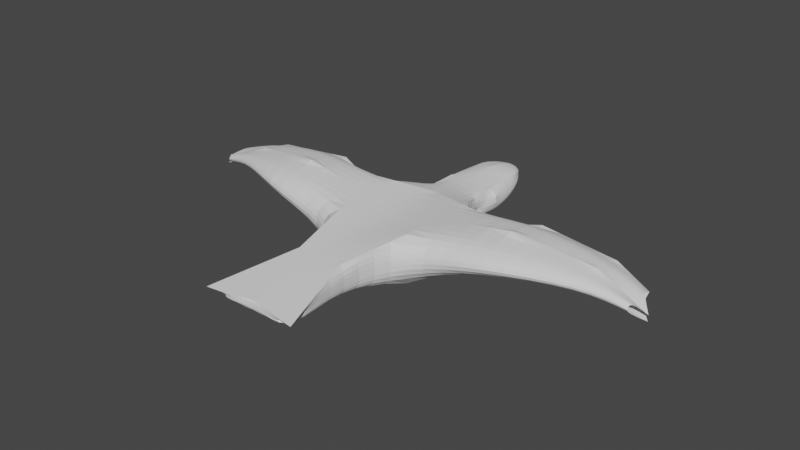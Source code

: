 # Source: Bird_Object.blend  (saved by Blender 2.81.16; exported with 4.5.12 LTS)
import bpy
from mathutils import Matrix  # noqa: F401  (used for matrix-valued properties, if any)

bpy.ops.wm.read_factory_settings(use_empty=True)
scene = bpy.context.scene
scene.name = 'Scene'

# ---- collections
col_collection = bpy.data.collections.new('Collection'); scene.collection.children.link(col_collection)

# ---- world
world_world = bpy.data.worlds.new('World'); scene.world = world_world
world_world.use_nodes = True; world_world.node_tree.nodes.clear()
_N = world_world.node_tree.nodes; _L = world_world.node_tree.links
n0 = _N.new('ShaderNodeOutputWorld'); n0.name = 'World Output'; n0.location = (300, 300)
n1 = _N.new('ShaderNodeBackground'); n1.name = 'Background'; n1.location = (10, 300)
n1.inputs[0].default_value = (0.05088, 0.05088, 0.05088, 1.0)
_L.new(n1.outputs[0], n0.inputs[0])
n0.is_active_output = True
world_world.color = (0.05088, 0.05088, 0.05088)
world_world.use_sun_shadow = False
world_world.sun_shadow_jitter_overblur = 0.0

# ---- meshes
me_cube_005 = bpy.data.meshes.new('Cube.005')
me_cube_005.from_pydata([(-0.9959, -1.0, -0.9695), (-0.9959, -1.0, 0.2799), (-0.9959, 1.0, -0.9695), (-0.9959, 1.0, 0.2799), (-0.9959, 0.0, -0.9695), (-0.9959, -1.0, -0.4154), (-0.9959, 0.0, 0.2799), (-0.9959, 1.0, -0.4154), (0.0, 1.373, -0.9695), (0.0, 1.373, 0.1386), (0.0, -1.963, -0.9695), (0.0, -1.963, 0.1386), (0.0, 0.0, 0.1386), (0.0, 0.0, -0.9695), (-2.988, -0.684, -0.1355), (-2.988, -0.684, 0.5755), (-2.988, 0.9402, -0.1355), (-2.988, 0.9402, 0.5755), (-2.988, 0.1281, -0.1355), (-2.988, -1.422, 0.22), (-2.988, 0.1281, 0.5755), (-2.988, 1.393, 0.22), (-4.981, 0.002681, -0.1376), (-4.981, 0.002681, 0.2497), (-4.981, 0.8838, -0.1376), (-4.981, 0.8838, 0.2497), (-4.981, 0.4432, -0.1376), (-4.981, -0.2321, 0.05603), (-4.981, 0.4432, 0.2497), (-4.981, 1.295, 0.05603), (-5.955, 0.1617, -0.368), (-5.955, 0.1617, -0.07336), (-5.955, 0.7077, -0.368), (-5.955, 0.7077, -0.07336), (-6.309, 0.324, -0.4921), (-5.955, 0.04353, -0.2207), (-6.309, 0.324, -0.3388), (-5.955, 0.9895, -0.2207), (-6.309, 0.3247, -0.4154), (-0.6565, 2.033, -0.7485), (-0.6565, 2.033, -0.08232), (-0.6565, 2.033, -0.4154), (0.0, 2.45, -0.7485), (0.0, 2.45, -0.08232), (-0.597, 2.724, -0.7869), (-0.597, 2.724, -0.04389), (-0.7865, 2.724, -0.4154), (0.0, 3.397, -0.7869), (0.0, 3.397, 0.09203), (-0.7865, 2.724, -0.6012), (-0.5881, 3.507, -0.6551), (-0.7865, 2.724, -0.2297), (-0.5881, 3.507, -0.03978), (-0.7776, 3.507, -0.4154), (-0.004942, 4.386, -0.3802), (-0.004942, 4.386, -0.04533), (-0.4955, 4.177, -0.3802), (-0.4955, 4.177, -0.04533), (-0.4955, 4.177, -0.2128), (0.00545, 4.827, -0.4154), (-0.6031, -2.742, -0.6075), (-0.6031, -2.742, 0.1227), (-0.6031, -2.742, -0.2424), (0.0, -3.013, -0.6075), (0.0, -3.013, 0.1227), (-1.235, -4.895, -0.346), (-1.235, -4.895, -0.1388), (-1.235, -4.895, -0.2424), (0.0, -4.704, -0.3911), (0.0, -4.704, -0.09374), (0.0, -4.704, -0.2424)], [(38, 37), (35, 38), (38, 34), (36, 38)], [(12, 6, 1, 11), (9, 3, 6, 12), (4, 13, 10, 0), (2, 8, 13, 4), (3, 7, 21, 17), (4, 2, 16, 18), (2, 7, 21, 16), (0, 4, 18, 14), (5, 0, 14, 19), (1, 5, 19, 15), (6, 1, 15, 20), (6, 3, 17, 20), (19, 14, 22, 27), (20, 17, 25, 28), (20, 15, 23, 28), (16, 21, 29, 24), (14, 18, 26, 22), (17, 21, 29, 25), (18, 16, 24, 26), (15, 19, 27, 23), (23, 27, 35, 31), (27, 22, 30, 35), (28, 25, 33, 36), (28, 23, 31, 36), (24, 29, 37, 32), (22, 26, 34, 30), (25, 29, 37, 33), (26, 24, 32, 34), (7, 2, 39, 41), (9, 3, 40, 43), (2, 8, 42, 39), (7, 3, 40, 41), (41, 40, 45, 51, 46), (41, 39, 44, 49, 46), (43, 40, 45, 52, 48), (39, 42, 47, 50, 44), (50, 47, 54, 56), (48, 52, 57, 55), (56, 54, 59), (55, 57, 59), (0, 5, 62, 60), (11, 1, 61, 64), (5, 1, 61, 62), (10, 0, 60, 63), (63, 60, 65, 68), (64, 61, 66, 69), (60, 62, 67, 65), (62, 61, 66, 67), (46, 53, 51), (51, 53, 52), (45, 51, 52), (58, 59, 57), (52, 53, 58), (57, 52, 58), (49, 44, 50), (50, 53, 49), (56, 53, 50), (53, 46, 49), (56, 59, 58), (58, 53, 56), (65, 70, 68), (67, 70, 65), (66, 70, 67), (66, 69, 70)])
_uv = me_cube_005.uv_layers.new(name='UVMap')
_uv.uv.foreach_set('vector', [0.75, 0.625, 0.875, 0.625, 0.875, 0.75, 0.75, 0.75, 0.75, 0.5, 0.875, 0.5, 0.875, 0.625, 0.75, 0.625, 0.125, 0.625, 0.25, 0.625, 0.25, 0.75, 0.125, 0.75, 0.125, 0.5, 0.25, 0.5, 0.25, 0.625, 0.125, 0.625, 0.625, 0.25, 0.5, 0.25, 0.5, 0.25, 0.625, 0.25, 0.125, 0.625, 0.125, 0.5, 0.125, 0.5, 0.125, 0.625, 0.375, 0.25, 0.5, 0.25, 0.5, 0.25, 0.375, 0.25, 0.125, 0.75, 0.125, 0.625, 0.125, 0.625, 0.125, 0.75, 0.5, 1.0, 0.375, 1.0, 0.375, 1.0, 0.5, 1.0, 0.625, 1.0, 0.5, 1.0, 0.5, 1.0, 0.625, 1.0, 0.875, 0.625, 0.875, 0.75, 0.875, 0.75, 0.875, 0.625, 0.625, 0.125, 0.625, 0.25, 0.625, 0.25, 0.625, 0.125, 0.5, 1.0, 0.375, 1.0, 0.375, 1.0, 0.5, 1.0, 0.625, 0.125, 0.625, 0.25, 0.625, 0.25, 0.625, 0.125, 0.875, 0.625, 0.875, 0.75, 0.875, 0.75, 0.875, 0.625, 0.375, 0.25, 0.5, 0.25, 0.5, 0.25, 0.375, 0.25, 0.125, 0.75, 0.125, 0.625, 0.125, 0.625, 0.125, 0.75, 0.625, 0.25, 0.5, 0.25, 0.5, 0.25, 0.625, 0.25, 0.125, 0.625, 0.125, 0.5, 0.125, 0.5, 0.125, 0.625, 0.625, 1.0, 0.5, 1.0, 0.5, 1.0, 0.625, 1.0, 0.625, 1.0, 0.5, 1.0, 0.5, 1.0, 0.625, 1.0, 0.5, 1.0, 0.375, 1.0, 0.375, 1.0, 0.5, 1.0, 0.625, 0.125, 0.625, 0.25, 0.625, 0.25, 0.625, 0.125, 0.875, 0.625, 0.875, 0.75, 0.875, 0.75, 0.875, 0.625, 0.375, 0.25, 0.5, 0.25, 0.5, 0.25, 0.375, 0.25, 0.125, 0.75, 0.125, 0.625, 0.125, 0.625, 0.125, 0.75, 0.625, 0.25, 0.5, 0.25, 0.5, 0.25, 0.625, 0.25, 0.125, 0.625, 0.125, 0.5, 0.125, 0.5, 0.125, 0.625, 0.5, 0.25, 0.375, 0.25, 0.375, 0.25, 0.5, 0.25, 0.75, 0.5, 0.875, 0.5, 0.875, 0.5, 0.75, 0.5, 0.125, 0.5, 0.25, 0.5, 0.25, 0.5, 0.125, 0.5, 0.5, 0.25, 0.625, 0.25, 0.625, 0.25, 0.5, 0.25, 0.5, 0.25, 0.625, 0.25, 0.625, 0.25, 0.5625, 0.25, 0.5, 0.25, 0.5, 0.25, 0.375, 0.25, 0.375, 0.25, 0.4375, 0.25, 0.5, 0.25, 0.75, 0.5, 0.875, 0.5, 0.875, 0.5, 0.8125, 0.5, 0.75, 0.5, 0.125, 0.5, 0.25, 0.5, 0.25, 0.5, 0.1875, 0.5, 0.125, 0.5, 0.1875, 0.5, 0.25, 0.5, 0.25, 0.5, 0.1875, 0.5, 0.75, 0.5, 0.8125, 0.5, 0.8125, 0.5, 0.75, 0.5, 0.1875, 0.5, 0.25, 0.5, 0.1875, 0.5, 0.75, 0.5, 0.8125, 0.5, 0.75, 0.5, 0.375, 1.0, 0.5, 1.0, 0.5, 1.0, 0.375, 1.0, 0.625, 0.875, 0.625, 1.0, 0.625, 1.0, 0.625, 0.875, 0.5, 1.0, 0.625, 1.0, 0.625, 1.0, 0.5, 1.0, 0.25, 0.75, 0.125, 0.75, 0.125, 0.75, 0.25, 0.75, 0.25, 0.75, 0.125, 0.75, 0.125, 0.75, 0.25, 0.75, 0.625, 0.875, 0.625, 1.0, 0.625, 1.0, 0.625, 0.875, 0.375, 1.0, 0.5, 1.0, 0.5, 1.0, 0.375, 1.0, 0.5, 1.0, 0.625, 1.0, 0.625, 1.0, 0.5, 1.0, 0.0, 0.0, 0.0, 0.0, 0.0, 0.0, 0.0, 0.0, 0.0, 0.0, 0.0, 0.0, 0.0, 0.0, 0.0, 0.0, 0.0, 0.0, 0.0, 0.0, 0.0, 0.0, 0.0, 0.0, 0.0, 0.0, 0.0, 0.0, 0.0, 0.0, 0.0, 0.0, 0.0, 0.0, 0.0, 0.0, 0.0, 0.0, 0.0, 0.0, 0.0, 0.0, 0.0, 0.0, 0.0, 0.0, 0.0, 0.0, 0.0, 0.0, 0.0, 0.0, 0.0, 0.0, 0.0, 0.0, 0.0, 0.0, 0.0, 0.0, 0.0, 0.0, 0.0, 0.0, 0.0, 0.0, 0.0, 0.0, 0.0, 0.0, 0.0, 0.0, 0.0, 0.0, 0.0, 0.0, 0.0, 0.0, 0.0, 0.0, 0.0, 0.0, 0.0, 0.0, 0.0, 0.0, 0.0, 0.0, 0.0, 0.0, 0.0, 0.0, 0.0, 0.0, 0.0, 0.0])
me_cube_005.use_remesh_fix_poles = True
me_cube_005.use_remesh_preserve_attributes = False
me_cube_005.use_mirror_vertex_groups = False
me_cube_005.update()

# ---- objects
ob_cube = bpy.data.objects.new('Cube', me_cube_005)

# ---- transforms, parenting, visibility, modifiers, constraints
ob_cube.location = (-0.1376, 0.3428, 1.15)
ob_cube.lineart.crease_threshold = 0.0
_m = ob_cube.modifiers.new('Mirror', 'MIRROR')
_m = ob_cube.modifiers.new('Subdivision', 'SUBSURF')
_m.uv_smooth = 'PRESERVE_CORNERS'
_m.show_only_control_edges = False

# ---- collection membership
col_collection.objects.link(ob_cube)

# ---- scene / render settings (as saved in the file)
scene.frame_start = 1; scene.frame_end = 250; scene.frame_set(53)
scene.render.engine = 'BLENDER_EEVEE_NEXT'
scene.cycles.use_denoising = False
scene.cycles.samples = 128
scene.cycles.sampling_pattern = 'TABULATED_SOBOL'
scene.cycles.use_adaptive_sampling = False
scene.cycles.use_light_tree = False
scene.view_settings.view_transform = 'Filmic'
bpy.context.view_layer.update()

# ---- added for rendering (the .blend has no active camera and no usable light): camera, sun
cam_auto = bpy.data.cameras.new('AutoCamera')
cam_auto.lens = 50.0
cam_auto.sensor_width = 36.0
cam_auto.clip_end = 1000.0
ob_auto_camera = bpy.data.objects.new('AutoCamera', cam_auto)
scene.collection.objects.link(ob_auto_camera)
ob_auto_camera.location = (14.6689, -17.4589, 12.7979)
ob_auto_camera.rotation_euler = (1.09748, -7.21219e-08, 0.694738)
scene.camera = ob_auto_camera
light_auto_sun = bpy.data.lights.new('AutoSun', 'SUN')
light_auto_sun.energy = 3.0
light_auto_sun.angle = 0.0523599
ob_auto_sun = bpy.data.objects.new('AutoSun', light_auto_sun)
scene.collection.objects.link(ob_auto_sun)
ob_auto_sun.rotation_euler = (0.872665, 0.174533, 0.523599)
bpy.context.view_layer.update()
